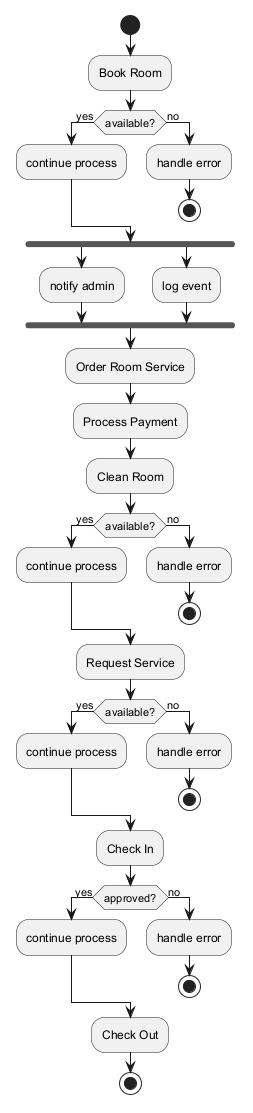

The diagram above was rendered by PlantUML. Its source (embedded in the PNG):
@startuml
skinparam backgroundColor #FFFFFF
skinparam classBackgroundColor #E8F4FA
skinparam classBorderColor #2C7DA0
start
:Book Room;
if (available?) then (yes)
:continue process;
else (no)
:handle error;
stop
endif
fork
:notify admin;
fork again
:log event;
end fork
:Order Room Service;
:Process Payment;
:Clean Room;
if (available?) then (yes)
:continue process;
else (no)
:handle error;
stop
endif
:Request Service;
if (available?) then (yes)
:continue process;
else (no)
:handle error;
stop
endif
:Check In;
if (approved?) then (yes)
:continue process;
else (no)
:handle error;
stop
endif
:Check Out;
stop
@enduml